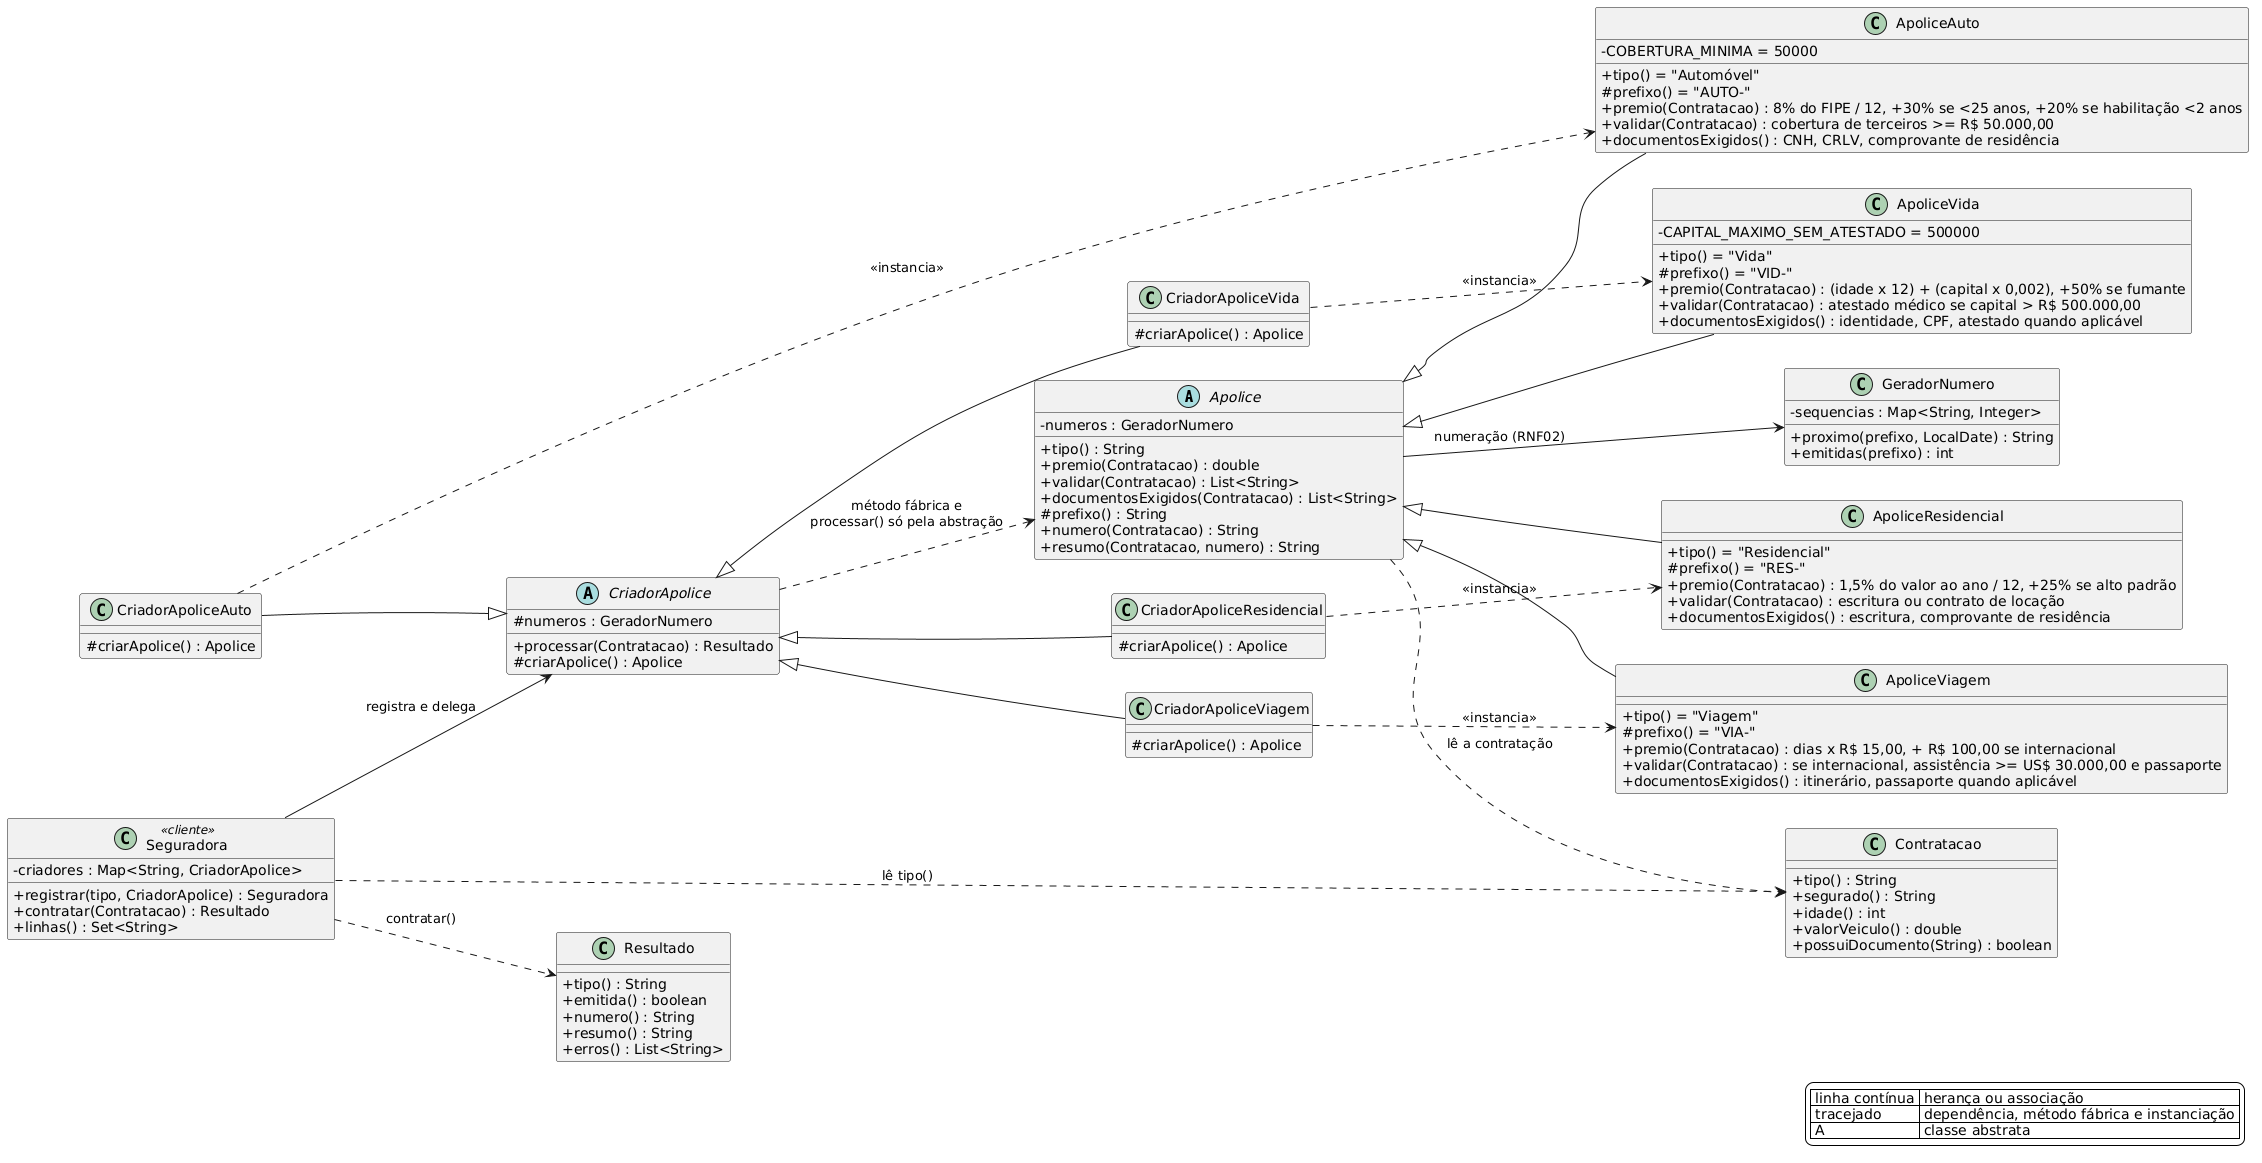

The diagram above was rendered by PlantUML. Its source (embedded in the PNG):
@startuml diagrama_factory_method
left to right direction
skinparam backgroundColor transparent
skinparam classAttributeIconSize 0
skinparam shadowing false

abstract class Apolice {
  - numeros : GeradorNumero
  + tipo() : String
  + premio(Contratacao) : double
  + validar(Contratacao) : List<String>
  + documentosExigidos(Contratacao) : List<String>
  # prefixo() : String
  + numero(Contratacao) : String
  + resumo(Contratacao, numero) : String
}

class ApoliceAuto {
  - COBERTURA_MINIMA = 50000
  + tipo() = "Automóvel"
  # prefixo() = "AUTO-"
  + premio(Contratacao) : 8% do FIPE / 12, +30% se <25 anos, +20% se habilitação <2 anos
  + validar(Contratacao) : cobertura de terceiros >= R$ 50.000,00
  + documentosExigidos() : CNH, CRLV, comprovante de residência
}

class ApoliceResidencial {
  + tipo() = "Residencial"
  # prefixo() = "RES-"
  + premio(Contratacao) : 1,5% do valor ao ano / 12, +25% se alto padrão
  + validar(Contratacao) : escritura ou contrato de locação
  + documentosExigidos() : escritura, comprovante de residência
}

class ApoliceVida {
  - CAPITAL_MAXIMO_SEM_ATESTADO = 500000
  + tipo() = "Vida"
  # prefixo() = "VID-"
  + premio(Contratacao) : (idade x 12) + (capital x 0,002), +50% se fumante
  + validar(Contratacao) : atestado médico se capital > R$ 500.000,00
  + documentosExigidos() : identidade, CPF, atestado quando aplicável
}

class ApoliceViagem {
  + tipo() = "Viagem"
  # prefixo() = "VIA-"
  + premio(Contratacao) : dias x R$ 15,00, + R$ 100,00 se internacional
  + validar(Contratacao) : se internacional, assistência >= US$ 30.000,00 e passaporte
  + documentosExigidos() : itinerário, passaporte quando aplicável
}

abstract class CriadorApolice {
  # numeros : GeradorNumero
  + processar(Contratacao) : Resultado
  # criarApolice() : Apolice
}

class CriadorApoliceAuto {
  # criarApolice() : Apolice
}
class CriadorApoliceResidencial {
  # criarApolice() : Apolice
}
class CriadorApoliceVida {
  # criarApolice() : Apolice
}
class CriadorApoliceViagem {
  # criarApolice() : Apolice
}

class Seguradora <<cliente>> {
  - criadores : Map<String, CriadorApolice>
  + registrar(tipo, CriadorApolice) : Seguradora
  + contratar(Contratacao) : Resultado
  + linhas() : Set<String>
}

class GeradorNumero {
  - sequencias : Map<String, Integer>
  + proximo(prefixo, LocalDate) : String
  + emitidas(prefixo) : int
}

class Contratacao {
  + tipo() : String
  + segurado() : String
  + idade() : int
  + valorVeiculo() : double
  + possuiDocumento(String) : boolean
}

class Resultado {
  + tipo() : String
  + emitida() : boolean
  + numero() : String
  + resumo() : String
  + erros() : List<String>
}

Apolice <|-- ApoliceAuto
Apolice <|-- ApoliceResidencial
Apolice <|-- ApoliceVida
Apolice <|-- ApoliceViagem

CriadorApolice <|-- CriadorApoliceAuto
CriadorApolice <|-- CriadorApoliceResidencial
CriadorApolice <|-- CriadorApoliceVida
CriadorApolice <|-- CriadorApoliceViagem

CriadorApoliceAuto ..> ApoliceAuto : <<instancia>>
CriadorApoliceResidencial ..> ApoliceResidencial : <<instancia>>
CriadorApoliceVida ..> ApoliceVida : <<instancia>>
CriadorApoliceViagem ..> ApoliceViagem : <<instancia>>

ApoliceAuto -[hidden]-> Apolice
ApoliceResidencial -[hidden]-> Apolice
ApoliceVida -[hidden]-> Apolice
ApoliceViagem -[hidden]-> Apolice

CriadorApoliceAuto -[hidden]-> CriadorApolice
CriadorApoliceResidencial -[hidden]-> CriadorApolice
CriadorApoliceVida -[hidden]-> CriadorApolice
CriadorApoliceViagem -[hidden]-> CriadorApolice

CriadorApolice ..> Apolice : método fábrica e\nprocessar() só pela abstração
Seguradora --> CriadorApolice : registra e delega
Seguradora ..> Resultado : contratar()
Seguradora ..> Contratacao : lê tipo()
Apolice --> GeradorNumero : numeração (RNF02)
Apolice ..> Contratacao : lê a contratação

legend right
  | linha contínua | herança ou associação |
  | tracejado | dependência, método fábrica e instanciação |
  | A | classe abstrata |
endlegend
@enduml